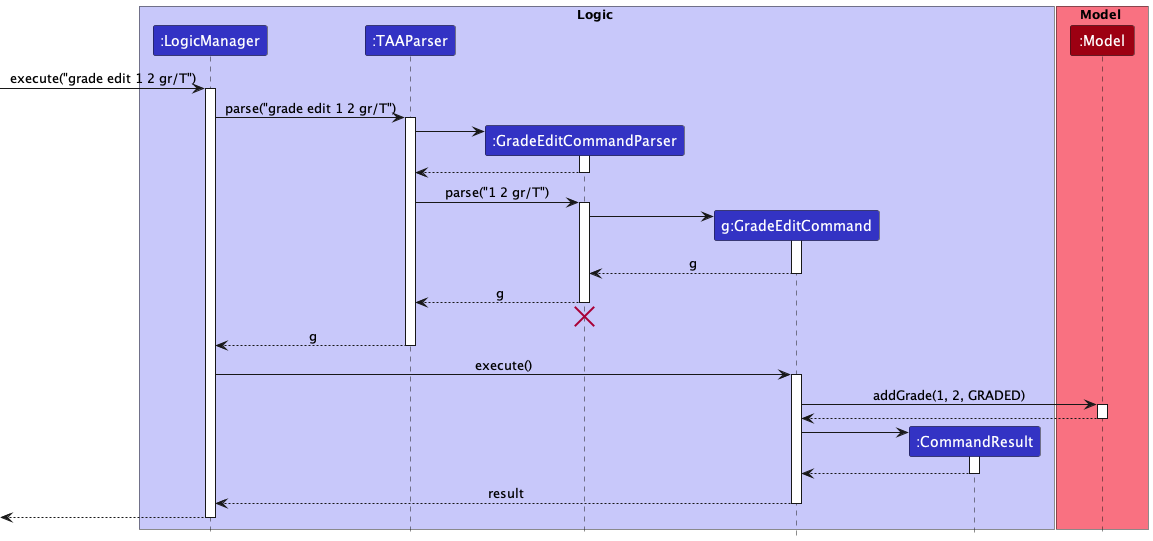

The diagram above was rendered by PlantUML. Its source (embedded in the PNG):
@startuml
!include style.puml

box Logic LOGIC_COLOR_T1
participant ":LogicManager" as LogicManager LOGIC_COLOR
participant ":TAAParser" as TAAParser LOGIC_COLOR
participant ":GradeEditCommandParser" as GradeEditCommandParser LOGIC_COLOR
participant "g:GradeEditCommand" as GradeEditCommand LOGIC_COLOR
participant ":CommandResult" as CommandResult LOGIC_COLOR
end box

box Model MODEL_COLOR_T1
participant ":Model" as Model MODEL_COLOR
end box

[-> LogicManager : execute("grade edit 1 2 gr/T")
activate LogicManager

LogicManager -> TAAParser : parse("grade edit 1 2 gr/T")
activate TAAParser

create GradeEditCommandParser
TAAParser -> GradeEditCommandParser
activate GradeEditCommandParser

GradeEditCommandParser --> TAAParser
deactivate GradeEditCommandParser

TAAParser -> GradeEditCommandParser : parse("1 2 gr/T")
activate GradeEditCommandParser

create GradeEditCommand
GradeEditCommandParser -> GradeEditCommand
activate GradeEditCommand

GradeEditCommand --> GradeEditCommandParser : g
deactivate GradeEditCommand

GradeEditCommandParser --> TAAParser : g
deactivate GradeEditCommandParser
'Hidden arrow to position the destroy marker below the end of the activation bar.
GradeEditCommandParser -[hidden]-> TAAParser
destroy GradeEditCommandParser

TAAParser --> LogicManager : g
deactivate TAAParser

LogicManager -> GradeEditCommand : execute()
activate GradeEditCommand

GradeEditCommand -> Model : addGrade(1, 2, GRADED)
activate Model

Model --> GradeEditCommand
deactivate Model

create CommandResult
GradeEditCommand -> CommandResult
activate CommandResult

CommandResult --> GradeEditCommand
deactivate CommandResult

GradeEditCommand --> LogicManager : result
deactivate GradeEditCommand

[<--LogicManager
deactivate LogicManager
@enduml